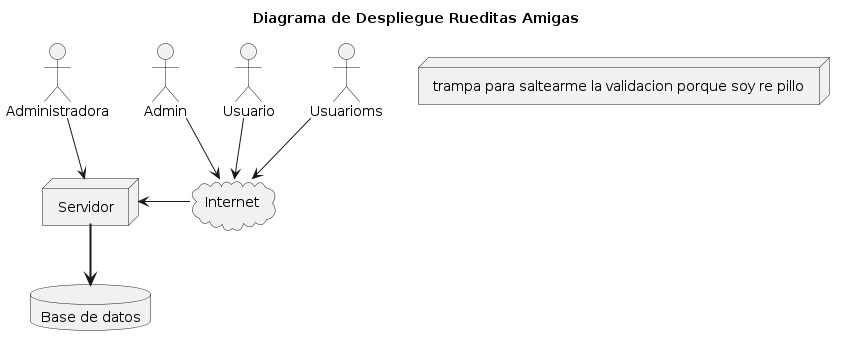

The diagram above was rendered by PlantUML. Its source (embedded in the PNG):
@startuml DiagramaDeDespliegue
'https://plantuml.com/deployment-diagram

title Diagrama de Despliegue Rueditas Amigas


actor "Admin"
actor "Usuario"
actor "Administradora"
actor "Usuarioms"


cloud "Internet"

node "Servidor"

node "trampa para saltearme la validacion porque soy re pillo"

database "Base de datos"

"Usuario" --> "Internet"
"Admin" --> "Internet"
"Usuarioms" --> "Internet"
"Administradora" --> "Servidor"


"Internet" -l-> "Servidor"

"Servidor" -[bold]-> "Base de datos"
@enduml